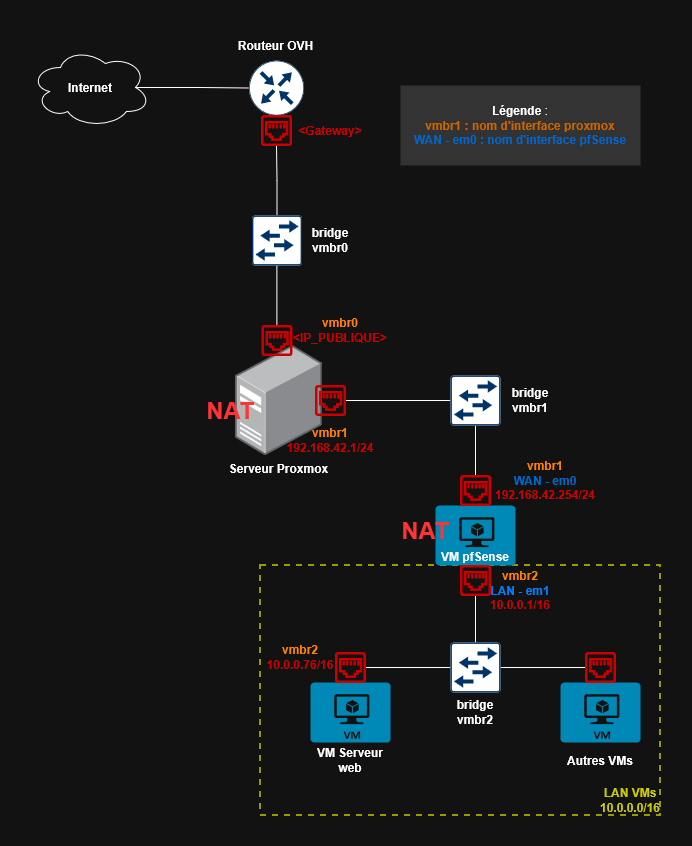

The diagram above was exported from draw.io. Its source (the exported page's mxGraphModel, read from the mxfile embedded in the PNG):
<mxGraphModel dx="2066" dy="1111" grid="1" gridSize="10" guides="1" tooltips="1" connect="1" arrows="1" fold="1" page="1" pageScale="1" pageWidth="827" pageHeight="1169" math="0" shadow="0">
  <root>
    <mxCell id="0" />
    <mxCell id="1" parent="0" />
    <mxCell id="0HEWxr0wEExx4dhS1bD9-43" parent="1" style="rounded=0;whiteSpace=wrap;html=1;fillColor=none;dashed=1;strokeColor=light-dark(#000000,#999900);strokeWidth=2;" value="" vertex="1">
      <mxGeometry height="250" width="400" x="410" y="590" as="geometry" />
    </mxCell>
    <mxCell id="0HEWxr0wEExx4dhS1bD9-1" parent="1" style="ellipse;shape=cloud;whiteSpace=wrap;html=1;" value="&lt;b&gt;Internet&lt;/b&gt;" vertex="1">
      <mxGeometry height="80" width="120" x="180" y="72" as="geometry" />
    </mxCell>
    <mxCell id="0HEWxr0wEExx4dhS1bD9-2" parent="1" style="sketch=0;points=[[0.5,0,0],[1,0.5,0],[0.5,1,0],[0,0.5,0],[0.145,0.145,0],[0.8555,0.145,0],[0.855,0.8555,0],[0.145,0.855,0]];verticalLabelPosition=bottom;html=1;verticalAlign=top;aspect=fixed;align=center;pointerEvents=1;shape=mxgraph.cisco19.rect;prIcon=router;fillColor=light-dark(#FAFAFA,#FFFFFF);strokeColor=light-dark(#005073,#003366);" value="" vertex="1">
      <mxGeometry height="55" width="55" x="398.39" y="85" as="geometry" />
    </mxCell>
    <mxCell id="0HEWxr0wEExx4dhS1bD9-22" edge="1" parent="1" source="0HEWxr0wEExx4dhS1bD9-3" style="edgeStyle=orthogonalEdgeStyle;rounded=0;orthogonalLoop=1;jettySize=auto;html=1;exitX=0.5;exitY=0;exitDx=0;exitDy=0;exitPerimeter=0;endArrow=none;endFill=0;" target="0HEWxr0wEExx4dhS1bD9-13">
      <mxGeometry relative="1" as="geometry" />
    </mxCell>
    <mxCell id="0HEWxr0wEExx4dhS1bD9-23" edge="1" parent="1" source="0HEWxr0wEExx4dhS1bD9-3" style="edgeStyle=orthogonalEdgeStyle;rounded=0;orthogonalLoop=1;jettySize=auto;html=1;exitX=0.5;exitY=1;exitDx=0;exitDy=0;exitPerimeter=0;endArrow=none;endFill=0;" target="0HEWxr0wEExx4dhS1bD9-14">
      <mxGeometry relative="1" as="geometry" />
    </mxCell>
    <mxCell id="0HEWxr0wEExx4dhS1bD9-3" parent="1" style="sketch=0;points=[[0.015,0.015,0],[0.985,0.015,0],[0.985,0.985,0],[0.015,0.985,0],[0.25,0,0],[0.5,0,0],[0.75,0,0],[1,0.25,0],[1,0.5,0],[1,0.75,0],[0.75,1,0],[0.5,1,0],[0.25,1,0],[0,0.75,0],[0,0.5,0],[0,0.25,0]];verticalLabelPosition=bottom;html=1;verticalAlign=top;aspect=fixed;align=center;pointerEvents=1;shape=mxgraph.cisco19.rect;prIcon=workgroup_switch;fillColor=light-dark(#FAFAFA,#FFFFFF);strokeColor=light-dark(#005073,#003366);" value="" vertex="1">
      <mxGeometry height="50" width="50" x="401.39" y="240" as="geometry" />
    </mxCell>
    <mxCell id="0HEWxr0wEExx4dhS1bD9-24" edge="1" parent="1" source="0HEWxr0wEExx4dhS1bD9-4" style="edgeStyle=orthogonalEdgeStyle;rounded=0;orthogonalLoop=1;jettySize=auto;html=1;exitX=0;exitY=0.5;exitDx=0;exitDy=0;exitPerimeter=0;endArrow=none;endFill=0;" target="0HEWxr0wEExx4dhS1bD9-15">
      <mxGeometry relative="1" as="geometry" />
    </mxCell>
    <mxCell id="0HEWxr0wEExx4dhS1bD9-25" edge="1" parent="1" source="0HEWxr0wEExx4dhS1bD9-4" style="edgeStyle=orthogonalEdgeStyle;rounded=0;orthogonalLoop=1;jettySize=auto;html=1;exitX=0.5;exitY=1;exitDx=0;exitDy=0;exitPerimeter=0;endArrow=none;endFill=0;" target="0HEWxr0wEExx4dhS1bD9-16">
      <mxGeometry relative="1" as="geometry" />
    </mxCell>
    <mxCell id="0HEWxr0wEExx4dhS1bD9-4" parent="1" style="sketch=0;points=[[0.015,0.015,0],[0.985,0.015,0],[0.985,0.985,0],[0.015,0.985,0],[0.25,0,0],[0.5,0,0],[0.75,0,0],[1,0.25,0],[1,0.5,0],[1,0.75,0],[0.75,1,0],[0.5,1,0],[0.25,1,0],[0,0.75,0],[0,0.5,0],[0,0.25,0]];verticalLabelPosition=bottom;html=1;verticalAlign=top;aspect=fixed;align=center;pointerEvents=1;shape=mxgraph.cisco19.rect;prIcon=workgroup_switch;fillColor=light-dark(#FAFAFA,#FFFFFF);strokeColor=light-dark(#005073,#003366);" value="" vertex="1">
      <mxGeometry height="50" width="50" x="600" y="400" as="geometry" />
    </mxCell>
    <mxCell id="0HEWxr0wEExx4dhS1bD9-5" parent="1" style="image;points=[];aspect=fixed;html=1;align=center;shadow=0;dashed=0;image=img/lib/allied_telesis/computer_and_terminals/Server_Desktop.svg;" value="&lt;b&gt;Serveur Proxmox&lt;/b&gt;" vertex="1">
      <mxGeometry height="110" width="86.78" x="385" y="370" as="geometry" />
    </mxCell>
    <mxCell id="0HEWxr0wEExx4dhS1bD9-8" parent="1" style="verticalLabelPosition=bottom;html=1;verticalAlign=top;align=center;strokeColor=none;fillColor=#00BEF2;shape=mxgraph.azure.virtual_machine;" value="" vertex="1">
      <mxGeometry height="60" width="80" x="710" y="707" as="geometry" />
    </mxCell>
    <mxCell id="0HEWxr0wEExx4dhS1bD9-9" parent="1" style="verticalLabelPosition=bottom;html=1;verticalAlign=top;align=center;strokeColor=none;fillColor=#00BEF2;shape=mxgraph.azure.virtual_machine;" value="" vertex="1">
      <mxGeometry height="60" width="80" x="585" y="530" as="geometry" />
    </mxCell>
    <mxCell id="0HEWxr0wEExx4dhS1bD9-10" parent="1" style="verticalLabelPosition=bottom;html=1;verticalAlign=top;align=center;strokeColor=none;fillColor=#00BEF2;shape=mxgraph.azure.virtual_machine;" value="" vertex="1">
      <mxGeometry height="60" width="80" x="460" y="707" as="geometry" />
    </mxCell>
    <mxCell id="0HEWxr0wEExx4dhS1bD9-13" parent="1" style="sketch=0;pointerEvents=1;shadow=0;dashed=0;html=1;aspect=fixed;labelPosition=center;verticalLabelPosition=bottom;verticalAlign=top;align=center;outlineConnect=0;shape=mxgraph.vvd.ethernet_port;strokeColor=light-dark(#000000,#CC0000);fillColor=light-dark(#FFFFFF,#CC0000);" value="" vertex="1">
      <mxGeometry height="30" width="30" x="410.89" y="140" as="geometry" />
    </mxCell>
    <mxCell id="0HEWxr0wEExx4dhS1bD9-14" parent="1" style="sketch=0;pointerEvents=1;shadow=0;dashed=0;html=1;strokeColor=light-dark(#000000,#CC0000);fillColor=light-dark(#434445,#CC0000);aspect=fixed;labelPosition=center;verticalLabelPosition=bottom;verticalAlign=top;align=center;outlineConnect=0;shape=mxgraph.vvd.ethernet_port;" value="" vertex="1">
      <mxGeometry height="30" width="30" x="411.39" y="350" as="geometry" />
    </mxCell>
    <mxCell id="0HEWxr0wEExx4dhS1bD9-15" parent="1" style="sketch=0;pointerEvents=1;shadow=0;dashed=0;html=1;aspect=fixed;labelPosition=center;verticalLabelPosition=bottom;verticalAlign=top;align=center;outlineConnect=0;shape=mxgraph.vvd.ethernet_port;gradientColor=none;fillColor=light-dark(#000000,#CC0000);strokeColor=light-dark(#000000,#CC0000);" value="" vertex="1">
      <mxGeometry height="30" width="30" x="465" y="410" as="geometry" />
    </mxCell>
    <mxCell id="0HEWxr0wEExx4dhS1bD9-16" parent="1" style="sketch=0;pointerEvents=1;shadow=0;dashed=0;html=1;strokeColor=light-dark(#000000,#CC0000);fillColor=light-dark(#434445,#CC0000);aspect=fixed;labelPosition=center;verticalLabelPosition=bottom;verticalAlign=top;align=center;outlineConnect=0;shape=mxgraph.vvd.ethernet_port;" value="" vertex="1">
      <mxGeometry height="30" width="30" x="610" y="500" as="geometry" />
    </mxCell>
    <mxCell id="0HEWxr0wEExx4dhS1bD9-27" edge="1" parent="1" source="0HEWxr0wEExx4dhS1bD9-17" style="edgeStyle=orthogonalEdgeStyle;rounded=0;orthogonalLoop=1;jettySize=auto;html=1;exitX=0;exitY=0.5;exitDx=0;exitDy=0;exitPerimeter=0;endArrow=none;endFill=0;" target="0HEWxr0wEExx4dhS1bD9-19">
      <mxGeometry relative="1" as="geometry" />
    </mxCell>
    <mxCell id="0HEWxr0wEExx4dhS1bD9-28" edge="1" parent="1" source="0HEWxr0wEExx4dhS1bD9-17" style="edgeStyle=orthogonalEdgeStyle;rounded=0;orthogonalLoop=1;jettySize=auto;html=1;exitX=1;exitY=0.5;exitDx=0;exitDy=0;exitPerimeter=0;endArrow=none;endFill=0;" target="0HEWxr0wEExx4dhS1bD9-20">
      <mxGeometry relative="1" as="geometry" />
    </mxCell>
    <mxCell id="0HEWxr0wEExx4dhS1bD9-37" edge="1" parent="1" source="0HEWxr0wEExx4dhS1bD9-17" style="edgeStyle=orthogonalEdgeStyle;rounded=0;orthogonalLoop=1;jettySize=auto;html=1;exitX=0.5;exitY=0;exitDx=0;exitDy=0;exitPerimeter=0;endArrow=none;endFill=0;" target="0HEWxr0wEExx4dhS1bD9-36">
      <mxGeometry relative="1" as="geometry" />
    </mxCell>
    <mxCell id="0HEWxr0wEExx4dhS1bD9-17" parent="1" style="sketch=0;points=[[0.015,0.015,0],[0.985,0.015,0],[0.985,0.985,0],[0.015,0.985,0],[0.25,0,0],[0.5,0,0],[0.75,0,0],[1,0.25,0],[1,0.5,0],[1,0.75,0],[0.75,1,0],[0.5,1,0],[0.25,1,0],[0,0.75,0],[0,0.5,0],[0,0.25,0]];verticalLabelPosition=bottom;html=1;verticalAlign=top;aspect=fixed;align=center;pointerEvents=1;shape=mxgraph.cisco19.rect;prIcon=workgroup_switch;fillColor=light-dark(#FAFAFA,#FFFFFF);strokeColor=light-dark(#005073,#003366);" value="" vertex="1">
      <mxGeometry height="50" width="50" x="600" y="667" as="geometry" />
    </mxCell>
    <mxCell id="0HEWxr0wEExx4dhS1bD9-19" parent="1" style="sketch=0;pointerEvents=1;shadow=0;dashed=0;html=1;strokeColor=light-dark(#000000,#CC0000);fillColor=light-dark(#434445,#CC0000);aspect=fixed;labelPosition=center;verticalLabelPosition=bottom;verticalAlign=top;align=center;outlineConnect=0;shape=mxgraph.vvd.ethernet_port;" value="" vertex="1">
      <mxGeometry height="30" width="30" x="485" y="677" as="geometry" />
    </mxCell>
    <mxCell id="0HEWxr0wEExx4dhS1bD9-20" parent="1" style="sketch=0;pointerEvents=1;shadow=0;dashed=0;html=1;strokeColor=light-dark(#000000,#CC0000);fillColor=light-dark(#434445,#CC0000);aspect=fixed;labelPosition=center;verticalLabelPosition=bottom;verticalAlign=top;align=center;outlineConnect=0;shape=mxgraph.vvd.ethernet_port;" value="" vertex="1">
      <mxGeometry height="30" width="30" x="735" y="677" as="geometry" />
    </mxCell>
    <mxCell id="0HEWxr0wEExx4dhS1bD9-21" edge="1" parent="1" source="0HEWxr0wEExx4dhS1bD9-1" style="edgeStyle=orthogonalEdgeStyle;rounded=0;orthogonalLoop=1;jettySize=auto;html=1;exitX=0.875;exitY=0.5;exitDx=0;exitDy=0;exitPerimeter=0;entryX=0;entryY=0.5;entryDx=0;entryDy=0;entryPerimeter=0;endArrow=none;endFill=0;" target="0HEWxr0wEExx4dhS1bD9-2">
      <mxGeometry relative="1" as="geometry" />
    </mxCell>
    <mxCell id="0HEWxr0wEExx4dhS1bD9-30" parent="1" style="text;html=1;whiteSpace=wrap;strokeColor=none;fillColor=none;align=center;verticalAlign=middle;rounded=0;" value="&lt;div&gt;&lt;b&gt;&lt;span style=&quot;color: light-dark(rgb(0, 0, 0), rgb(255, 128, 0));&quot;&gt;vmbr0&lt;/span&gt;&lt;/b&gt;&lt;/div&gt;&lt;div&gt;&lt;b&gt;&lt;span style=&quot;color: light-dark(rgb(0, 0, 0), rgb(204, 0, 0));&quot;&gt;&amp;lt;IP_PUBLIQUE&amp;gt;&lt;/span&gt;&lt;/b&gt;&lt;/div&gt;" vertex="1">
      <mxGeometry height="30" width="60" x="460" y="340" as="geometry" />
    </mxCell>
    <mxCell id="0HEWxr0wEExx4dhS1bD9-31" parent="1" style="text;html=1;whiteSpace=wrap;strokeColor=none;fillColor=none;align=center;verticalAlign=middle;rounded=0;" value="&lt;div&gt;&lt;b&gt;bridge&lt;/b&gt;&lt;/div&gt;&lt;div&gt;&lt;b&gt;vmbr0&lt;/b&gt;&lt;/div&gt;" vertex="1">
      <mxGeometry height="30" width="60" x="450" y="250" as="geometry" />
    </mxCell>
    <mxCell id="0HEWxr0wEExx4dhS1bD9-32" parent="1" style="text;html=1;whiteSpace=wrap;strokeColor=none;fillColor=none;align=center;verticalAlign=middle;rounded=0;" value="&lt;b&gt;Routeur OVH&lt;/b&gt;" vertex="1">
      <mxGeometry height="30" width="78.61" x="386.39" y="55" as="geometry" />
    </mxCell>
    <mxCell id="0HEWxr0wEExx4dhS1bD9-33" parent="1" style="text;html=1;whiteSpace=wrap;strokeColor=none;fillColor=none;align=center;verticalAlign=middle;rounded=0;" value="&lt;div&gt;&lt;b&gt;&lt;span style=&quot;color: light-dark(rgb(0, 0, 0), rgb(255, 128, 0));&quot;&gt;vmbr1&lt;/span&gt;&lt;/b&gt;&lt;/div&gt;&lt;div&gt;&lt;b&gt;&lt;span style=&quot;color: light-dark(rgb(0, 0, 0), rgb(204, 0, 0));&quot;&gt;192.168.42.1/24&lt;/span&gt;&lt;/b&gt;&lt;/div&gt;" vertex="1">
      <mxGeometry height="30" width="60" x="450" y="450" as="geometry" />
    </mxCell>
    <mxCell id="0HEWxr0wEExx4dhS1bD9-34" parent="1" style="text;html=1;whiteSpace=wrap;strokeColor=none;fillColor=none;align=center;verticalAlign=middle;rounded=0;" value="&lt;div&gt;&lt;b&gt;bridge&lt;/b&gt;&lt;/div&gt;&lt;div&gt;&lt;b&gt;vmbr1&lt;/b&gt;&lt;/div&gt;" vertex="1">
      <mxGeometry height="30" width="60" x="650" y="410" as="geometry" />
    </mxCell>
    <mxCell id="0HEWxr0wEExx4dhS1bD9-35" parent="1" style="text;html=1;whiteSpace=wrap;strokeColor=none;fillColor=none;align=center;verticalAlign=middle;rounded=0;" value="&lt;div&gt;&lt;b&gt;&lt;span style=&quot;color: light-dark(rgb(0, 0, 0), rgb(255, 128, 0));&quot;&gt;vmbr1&lt;/span&gt;&lt;/b&gt;&lt;/div&gt;&lt;div&gt;&lt;b style=&quot;color: light-dark(rgb(0, 0, 0), rgb(0, 127, 255));&quot;&gt;&lt;span style=&quot;color: light-dark(rgb(0, 0, 0), rgb(0, 102, 204));&quot;&gt;WAN - em0&lt;/span&gt;&lt;/b&gt;&lt;/div&gt;&lt;div&gt;&lt;b&gt;&lt;span style=&quot;color: light-dark(rgb(0, 0, 0), rgb(204, 0, 0));&quot;&gt;192.168.42.254/24&lt;/span&gt;&lt;/b&gt;&lt;/div&gt;" vertex="1">
      <mxGeometry height="50" width="110" x="640" y="480" as="geometry" />
    </mxCell>
    <mxCell id="0HEWxr0wEExx4dhS1bD9-36" parent="1" style="sketch=0;pointerEvents=1;shadow=0;dashed=0;html=1;strokeColor=light-dark(#000000,#CC0000);fillColor=light-dark(#434445,#CC0000);aspect=fixed;labelPosition=center;verticalLabelPosition=bottom;verticalAlign=top;align=center;outlineConnect=0;shape=mxgraph.vvd.ethernet_port;" value="" vertex="1">
      <mxGeometry height="30" width="30" x="610" y="590" as="geometry" />
    </mxCell>
    <mxCell id="0HEWxr0wEExx4dhS1bD9-38" parent="1" style="text;html=1;whiteSpace=wrap;strokeColor=none;fillColor=none;align=center;verticalAlign=middle;rounded=0;" value="&lt;div&gt;&lt;b&gt;&lt;span style=&quot;color: light-dark(rgb(0, 0, 0), rgb(255, 128, 0));&quot;&gt;vmbr2&lt;/span&gt;&lt;/b&gt;&lt;/div&gt;&lt;div&gt;&lt;b&gt;&lt;span style=&quot;color: light-dark(rgb(0, 0, 0), rgb(0, 127, 255));&quot;&gt;LAN - em1&lt;/span&gt;&lt;/b&gt;&lt;/div&gt;&lt;div&gt;&lt;b&gt;&lt;span style=&quot;color: light-dark(rgb(0, 0, 0), rgb(204, 0, 0));&quot;&gt;10.0.0.1/16&lt;/span&gt;&lt;/b&gt;&lt;/div&gt;" vertex="1">
      <mxGeometry height="30" width="60" x="640" y="600" as="geometry" />
    </mxCell>
    <mxCell id="0HEWxr0wEExx4dhS1bD9-39" parent="1" style="text;html=1;whiteSpace=wrap;strokeColor=none;fillColor=none;align=center;verticalAlign=middle;rounded=0;" value="&lt;b&gt;bridge vmbr2&lt;/b&gt;" vertex="1">
      <mxGeometry height="30" width="60" x="595" y="722" as="geometry" />
    </mxCell>
    <mxCell id="0HEWxr0wEExx4dhS1bD9-40" parent="1" style="text;html=1;whiteSpace=wrap;strokeColor=none;fillColor=none;align=center;verticalAlign=middle;rounded=0;" value="&lt;b&gt;VM Serveur web&lt;/b&gt;" vertex="1">
      <mxGeometry height="30" width="80" x="460" y="770" as="geometry" />
    </mxCell>
    <mxCell id="0HEWxr0wEExx4dhS1bD9-41" parent="1" style="text;html=1;whiteSpace=wrap;strokeColor=none;fillColor=none;align=center;verticalAlign=middle;rounded=0;" value="&lt;div&gt;&lt;b&gt;&lt;span style=&quot;color: light-dark(rgb(0, 0, 0), rgb(255, 128, 0));&quot;&gt;vmbr2&lt;/span&gt;&lt;/b&gt;&lt;/div&gt;&lt;div&gt;&lt;b&gt;&lt;span style=&quot;color: light-dark(rgb(0, 0, 0), rgb(204, 0, 0));&quot;&gt;10.0.0.76/16&lt;/span&gt;&lt;/b&gt;&lt;/div&gt;" vertex="1">
      <mxGeometry height="30" width="60" x="420" y="667" as="geometry" />
    </mxCell>
    <mxCell id="0HEWxr0wEExx4dhS1bD9-42" parent="1" style="text;html=1;whiteSpace=wrap;strokeColor=none;fillColor=none;align=center;verticalAlign=middle;rounded=0;" value="&lt;b&gt;Autres VMs&lt;/b&gt;" vertex="1">
      <mxGeometry height="30" width="80" x="710" y="770" as="geometry" />
    </mxCell>
    <mxCell id="0HEWxr0wEExx4dhS1bD9-44" parent="1" style="text;html=1;whiteSpace=wrap;strokeColor=none;fillColor=none;align=center;verticalAlign=middle;rounded=0;" value="&lt;b style=&quot;color: light-dark(rgb(0, 0, 0), rgb(255, 51, 51));&quot;&gt;&lt;font style=&quot;font-size: 24px;&quot;&gt;NAT&lt;/font&gt;&lt;/b&gt;" vertex="1">
      <mxGeometry height="30" width="60" x="350" y="420" as="geometry" />
    </mxCell>
    <mxCell id="0HEWxr0wEExx4dhS1bD9-45" parent="1" style="text;html=1;whiteSpace=wrap;strokeColor=none;fillColor=none;align=center;verticalAlign=middle;rounded=0;" value="&lt;b style=&quot;color: light-dark(rgb(0, 0, 0), rgb(255, 51, 51));&quot;&gt;&lt;font style=&quot;font-size: 24px;&quot;&gt;NAT&lt;/font&gt;&lt;/b&gt;" vertex="1">
      <mxGeometry height="50" width="70" x="540" y="530" as="geometry" />
    </mxCell>
    <mxCell id="0HEWxr0wEExx4dhS1bD9-46" parent="1" style="text;html=1;whiteSpace=wrap;strokeColor=none;fillColor=none;align=center;verticalAlign=middle;rounded=0;" value="&lt;b style=&quot;background-color: light-dark(rgb(255, 255, 255), rgb(0, 137, 182));&quot;&gt;VM pfSense&lt;/b&gt;" vertex="1">
      <mxGeometry height="30" width="70" x="590" y="566" as="geometry" />
    </mxCell>
    <mxCell id="0HEWxr0wEExx4dhS1bD9-47" parent="1" style="text;html=1;whiteSpace=wrap;strokeColor=none;fillColor=none;align=center;verticalAlign=middle;rounded=0;" value="&lt;div&gt;&lt;b&gt;&lt;span style=&quot;color: light-dark(rgb(0, 0, 0), rgb(204, 204, 0));&quot;&gt;LAN VMs&lt;/span&gt;&lt;/b&gt;&lt;/div&gt;&lt;div&gt;&lt;b style=&quot;color: light-dark(rgb(0, 0, 0), rgb(204, 204, 0));&quot;&gt;10.0.0.0/16&lt;/b&gt;&lt;/div&gt;" vertex="1">
      <mxGeometry height="30" width="60" x="750" y="810" as="geometry" />
    </mxCell>
    <mxCell id="VPS7OTBA9nc08jQ1sYUl-2" parent="1" style="rounded=0;whiteSpace=wrap;html=1;strokeColor=none;fillColor=light-dark(#FFFFFF,#333333);" value="&lt;div&gt;&lt;b&gt;Légende &lt;/b&gt;:&lt;/div&gt;&lt;div&gt;&lt;b style=&quot;color: light-dark(rgb(0, 0, 0), rgb(255, 128, 0));&quot;&gt;&lt;span style=&quot;color: light-dark(rgb(0, 0, 0), rgb(204, 102, 0));&quot;&gt;vmbr1 : nom d'interface proxmox&lt;/span&gt;&lt;/b&gt;&lt;/div&gt;&lt;div&gt;&lt;b style=&quot;color: light-dark(rgb(0, 0, 0), rgb(0, 127, 255));&quot;&gt;&lt;span style=&quot;color: light-dark(rgb(0, 0, 0), rgb(0, 102, 204));&quot;&gt;WAN - em0 : nom d'interface pfSense&lt;/span&gt;&lt;/b&gt;&lt;/div&gt;" vertex="1">
      <mxGeometry height="80" width="240" x="550" y="110" as="geometry" />
    </mxCell>
    <mxCell id="LyaoRYtvd83gRI4fZfSB-1" parent="1" style="text;html=1;whiteSpace=wrap;strokeColor=none;fillColor=none;align=center;verticalAlign=middle;rounded=0;" value="&lt;div&gt;&lt;b&gt;&lt;span style=&quot;color: light-dark(rgb(0, 0, 0), rgb(204, 0, 0));&quot;&gt;&amp;lt;Gateway&amp;gt;&lt;/span&gt;&lt;/b&gt;&lt;/div&gt;" vertex="1">
      <mxGeometry height="30" width="60" x="450" y="140" as="geometry" />
    </mxCell>
  </root>
</mxGraphModel>